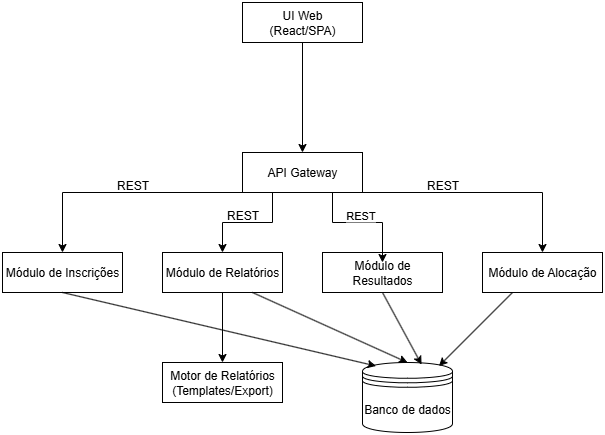

The diagram above was exported from draw.io. Its source (the exported page's mxGraphModel, read from the mxfile embedded in the PNG):
<mxGraphModel dx="1426" dy="889" grid="1" gridSize="10" guides="1" tooltips="1" connect="1" arrows="1" fold="1" page="1" pageScale="1" pageWidth="827" pageHeight="1169" math="0" shadow="0">
  <root>
    <mxCell id="0" />
    <mxCell id="1" parent="0" />
    <mxCell id="LbS66WQh3sgclDBZWbIL-2" style="edgeStyle=orthogonalEdgeStyle;rounded=0;orthogonalLoop=1;jettySize=auto;html=1;" edge="1" parent="1" source="LbS66WQh3sgclDBZWbIL-1">
      <mxGeometry relative="1" as="geometry">
        <mxPoint x="380" y="210" as="targetPoint" />
      </mxGeometry>
    </mxCell>
    <mxCell id="LbS66WQh3sgclDBZWbIL-1" value="UI Web&lt;div&gt;(React/SPA)&lt;/div&gt;" style="rounded=0;whiteSpace=wrap;html=1;" vertex="1" parent="1">
      <mxGeometry x="320" y="60" width="120" height="40" as="geometry" />
    </mxCell>
    <mxCell id="LbS66WQh3sgclDBZWbIL-9" style="edgeStyle=orthogonalEdgeStyle;rounded=0;orthogonalLoop=1;jettySize=auto;html=1;exitX=0;exitY=1;exitDx=0;exitDy=0;" edge="1" parent="1" source="LbS66WQh3sgclDBZWbIL-3" target="LbS66WQh3sgclDBZWbIL-5">
      <mxGeometry relative="1" as="geometry">
        <Array as="points">
          <mxPoint x="140" y="250" />
        </Array>
      </mxGeometry>
    </mxCell>
    <mxCell id="LbS66WQh3sgclDBZWbIL-11" style="edgeStyle=orthogonalEdgeStyle;rounded=0;orthogonalLoop=1;jettySize=auto;html=1;exitX=0.25;exitY=1;exitDx=0;exitDy=0;entryX=0.5;entryY=0;entryDx=0;entryDy=0;" edge="1" parent="1" source="LbS66WQh3sgclDBZWbIL-3" target="LbS66WQh3sgclDBZWbIL-6">
      <mxGeometry relative="1" as="geometry" />
    </mxCell>
    <mxCell id="LbS66WQh3sgclDBZWbIL-15" style="edgeStyle=orthogonalEdgeStyle;rounded=0;orthogonalLoop=1;jettySize=auto;html=1;exitX=1;exitY=1;exitDx=0;exitDy=0;" edge="1" parent="1" source="LbS66WQh3sgclDBZWbIL-3" target="LbS66WQh3sgclDBZWbIL-8">
      <mxGeometry relative="1" as="geometry">
        <Array as="points">
          <mxPoint x="620" y="250" />
        </Array>
      </mxGeometry>
    </mxCell>
    <mxCell id="LbS66WQh3sgclDBZWbIL-3" value="API Gateway" style="rounded=0;whiteSpace=wrap;html=1;" vertex="1" parent="1">
      <mxGeometry x="320" y="210" width="120" height="40" as="geometry" />
    </mxCell>
    <mxCell id="LbS66WQh3sgclDBZWbIL-5" value="Módulo de Inscrições" style="rounded=0;whiteSpace=wrap;html=1;" vertex="1" parent="1">
      <mxGeometry x="80" y="310" width="120" height="40" as="geometry" />
    </mxCell>
    <mxCell id="LbS66WQh3sgclDBZWbIL-18" style="edgeStyle=orthogonalEdgeStyle;rounded=0;orthogonalLoop=1;jettySize=auto;html=1;entryX=0.5;entryY=0;entryDx=0;entryDy=0;" edge="1" parent="1" source="LbS66WQh3sgclDBZWbIL-6" target="LbS66WQh3sgclDBZWbIL-17">
      <mxGeometry relative="1" as="geometry" />
    </mxCell>
    <mxCell id="LbS66WQh3sgclDBZWbIL-6" value="Módulo de Relatórios" style="rounded=0;whiteSpace=wrap;html=1;" vertex="1" parent="1">
      <mxGeometry x="240" y="310" width="120" height="40" as="geometry" />
    </mxCell>
    <mxCell id="LbS66WQh3sgclDBZWbIL-7" value="Módulo de Resultados" style="rounded=0;whiteSpace=wrap;html=1;" vertex="1" parent="1">
      <mxGeometry x="400" y="310" width="120" height="40" as="geometry" />
    </mxCell>
    <mxCell id="LbS66WQh3sgclDBZWbIL-8" value="Módulo de Alocação" style="rounded=0;whiteSpace=wrap;html=1;" vertex="1" parent="1">
      <mxGeometry x="560" y="310" width="120" height="40" as="geometry" />
    </mxCell>
    <mxCell id="LbS66WQh3sgclDBZWbIL-10" value="REST" style="text;html=1;align=center;verticalAlign=middle;resizable=0;points=[];autosize=1;strokeColor=none;fillColor=none;" vertex="1" parent="1">
      <mxGeometry x="180" y="228" width="60" height="30" as="geometry" />
    </mxCell>
    <mxCell id="LbS66WQh3sgclDBZWbIL-12" value="REST" style="text;html=1;align=center;verticalAlign=middle;resizable=0;points=[];autosize=1;strokeColor=none;fillColor=none;" vertex="1" parent="1">
      <mxGeometry x="290" y="258" width="60" height="30" as="geometry" />
    </mxCell>
    <mxCell id="LbS66WQh3sgclDBZWbIL-13" style="edgeStyle=orthogonalEdgeStyle;rounded=0;orthogonalLoop=1;jettySize=auto;html=1;exitX=0.75;exitY=1;exitDx=0;exitDy=0;entryX=0.5;entryY=0.25;entryDx=0;entryDy=0;entryPerimeter=0;" edge="1" parent="1" source="LbS66WQh3sgclDBZWbIL-3" target="LbS66WQh3sgclDBZWbIL-7">
      <mxGeometry relative="1" as="geometry" />
    </mxCell>
    <mxCell id="LbS66WQh3sgclDBZWbIL-14" value="REST" style="edgeLabel;html=1;align=center;verticalAlign=middle;resizable=0;points=[];" vertex="1" connectable="0" parent="LbS66WQh3sgclDBZWbIL-13">
      <mxGeometry x="-0.05" y="8" relative="1" as="geometry">
        <mxPoint as="offset" />
      </mxGeometry>
    </mxCell>
    <mxCell id="LbS66WQh3sgclDBZWbIL-16" value="REST" style="text;html=1;align=center;verticalAlign=middle;resizable=0;points=[];autosize=1;strokeColor=none;fillColor=none;" vertex="1" parent="1">
      <mxGeometry x="490" y="228" width="60" height="30" as="geometry" />
    </mxCell>
    <mxCell id="LbS66WQh3sgclDBZWbIL-17" value="Motor de Relatórios&lt;div&gt;(Templates/Export)&lt;/div&gt;" style="rounded=0;whiteSpace=wrap;html=1;" vertex="1" parent="1">
      <mxGeometry x="240" y="420" width="120" height="40" as="geometry" />
    </mxCell>
    <mxCell id="LbS66WQh3sgclDBZWbIL-19" value="Banco de dados" style="shape=datastore;whiteSpace=wrap;html=1;" vertex="1" parent="1">
      <mxGeometry x="440" y="420" width="90" height="70" as="geometry" />
    </mxCell>
    <mxCell id="LbS66WQh3sgclDBZWbIL-21" value="" style="endArrow=classic;html=1;rounded=0;entryX=0.15;entryY=0.05;entryDx=0;entryDy=0;entryPerimeter=0;exitX=0.5;exitY=1;exitDx=0;exitDy=0;" edge="1" parent="1" source="LbS66WQh3sgclDBZWbIL-5" target="LbS66WQh3sgclDBZWbIL-19">
      <mxGeometry width="50" height="50" relative="1" as="geometry">
        <mxPoint x="100" y="460" as="sourcePoint" />
        <mxPoint x="150" y="410" as="targetPoint" />
      </mxGeometry>
    </mxCell>
    <mxCell id="LbS66WQh3sgclDBZWbIL-24" value="" style="endArrow=classic;html=1;rounded=0;entryX=0.5;entryY=0;entryDx=0;entryDy=0;exitX=0.75;exitY=1;exitDx=0;exitDy=0;" edge="1" parent="1" source="LbS66WQh3sgclDBZWbIL-6" target="LbS66WQh3sgclDBZWbIL-19">
      <mxGeometry width="50" height="50" relative="1" as="geometry">
        <mxPoint x="400" y="380" as="sourcePoint" />
        <mxPoint x="714" y="454" as="targetPoint" />
      </mxGeometry>
    </mxCell>
    <mxCell id="LbS66WQh3sgclDBZWbIL-25" value="" style="endArrow=classic;html=1;rounded=0;entryX=0.656;entryY=0.029;entryDx=0;entryDy=0;exitX=0.5;exitY=1;exitDx=0;exitDy=0;entryPerimeter=0;" edge="1" parent="1" source="LbS66WQh3sgclDBZWbIL-7" target="LbS66WQh3sgclDBZWbIL-19">
      <mxGeometry width="50" height="50" relative="1" as="geometry">
        <mxPoint x="600" y="440" as="sourcePoint" />
        <mxPoint x="914" y="514" as="targetPoint" />
      </mxGeometry>
    </mxCell>
    <mxCell id="LbS66WQh3sgclDBZWbIL-26" value="" style="endArrow=classic;html=1;rounded=0;entryX=0.85;entryY=0.05;entryDx=0;entryDy=0;entryPerimeter=0;exitX=0.25;exitY=1;exitDx=0;exitDy=0;" edge="1" parent="1" source="LbS66WQh3sgclDBZWbIL-8" target="LbS66WQh3sgclDBZWbIL-19">
      <mxGeometry width="50" height="50" relative="1" as="geometry">
        <mxPoint x="590" y="390" as="sourcePoint" />
        <mxPoint x="904" y="464" as="targetPoint" />
      </mxGeometry>
    </mxCell>
  </root>
</mxGraphModel>